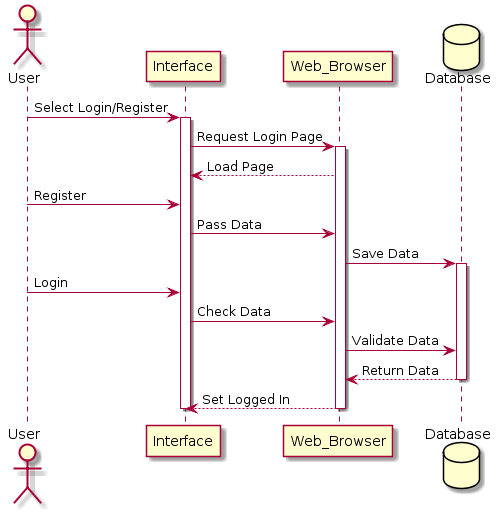

The diagram above was rendered by PlantUML. Its source (embedded in the PNG):
@startuml
actor User
participant Interface
participant Web_Browser
database Database

User -> Interface : Select Login/Register
activate Interface

Interface -> Web_Browser : Request Login Page
activate Web_Browser

Web_Browser --> Interface : Load Page
User -> Interface : Register
Interface -> Web_Browser : Pass Data
Web_Browser -> Database : Save Data
activate Database

User ->Interface : Login
Interface -> Web_Browser : Check Data
Web_Browser -> Database : Validate Data
Database --> Web_Browser : Return Data
deactivate Database

Web_Browser --> Interface : Set Logged In
deactivate Interface
deactivate Web_Browser
@enduml